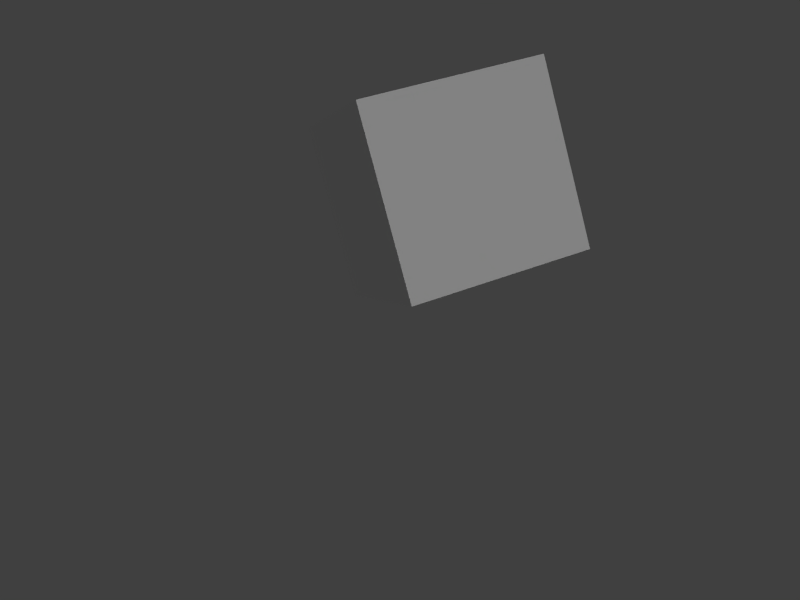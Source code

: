 # Source: blender_interface.blend  (saved by Blender 2.71.0; exported with 4.5.12 LTS)
import bpy
from mathutils import Matrix  # noqa: F401  (used for matrix-valued properties, if any)

bpy.ops.wm.read_factory_settings(use_empty=True)
scene = bpy.context.scene
scene.name = 'Scene'

# ---- collections
col_collection_1 = bpy.data.collections.new('Collection 1'); scene.collection.children.link(col_collection_1)

# ---- world
world_world = bpy.data.worlds.new('World'); scene.world = world_world
world_world.use_nodes = True; world_world.node_tree.nodes.clear()
_N = world_world.node_tree.nodes; _L = world_world.node_tree.links
n0 = _N.new('ShaderNodeOutputWorld'); n0.name = 'World Output'; n0.location = (300, 300)
n1 = _N.new('ShaderNodeBackground'); n1.name = 'Background'; n1.location = (10, 300)
n1.inputs[0].default_value = (0.05088, 0.05088, 0.05088, 1.0)
_L.new(n1.outputs[0], n0.inputs[0])
n0.is_active_output = True
world_world.color = (0.004675, 0.004675, 0.004675)
world_world.use_sun_shadow = False
world_world.sun_shadow_jitter_overblur = 0.0
world_world.cycles.sampling_method = 'MANUAL'
world_world.cycles.sample_map_resolution = 256

# ---- cameras
cam_camera = bpy.data.cameras.new('Camera')
cam_camera.clip_end = 100.0
cam_camera.lens = 35.0
cam_camera.sensor_width = 32.0
cam_camera.sensor_height = 18.0
cam_camera.ortho_scale = 7.314
cam_camera.dof.focus_distance = 0.0
cam_camera.dof.aperture_fstop = 128.0

# ---- lights
light_hemi_001 = bpy.data.lights.new('Hemi.001', 'SUN')
light_hemi_001.transmission_factor = 0.0
light_hemi_001.angle = 0.1993
light_hemi_001.energy = 0.05
light_hemi_001.shadow_buffer_clip_start = 0.5
light_hemi_001.shadow_soft_size = 0.1
light_hemi_001.shadow_cascade_max_distance = 1000.0
light_hemi_001.cycles.use_multiple_importance_sampling = False
light_hemi = bpy.data.lights.new('Hemi', 'SUN')
light_hemi.transmission_factor = 0.0
light_hemi.angle = 0.1993
light_hemi.energy = 0.05
light_hemi.shadow_buffer_clip_start = 0.5
light_hemi.shadow_soft_size = 0.1
light_hemi.shadow_cascade_max_distance = 1000.0
light_hemi.cycles.use_multiple_importance_sampling = False
light_sun = bpy.data.lights.new('Sun', 'SUN')
light_sun.transmission_factor = 0.0
light_sun.angle = 0.1993
light_sun.energy = 1.0
light_sun.shadow_buffer_clip_start = 0.5
light_sun.shadow_soft_size = 0.1
light_sun.shadow_cascade_max_distance = 1000.0
light_sun.cycles.use_multiple_importance_sampling = False

# ---- meshes
me_cube = bpy.data.meshes.new('Cube')
me_cube.from_pydata([(-1.0, -1.0, -1.0), (-1.0, 1.0, -1.0), (1.0, 1.0, -1.0), (1.0, -1.0, -1.0), (-1.0, -1.0, 1.0), (-1.0, 1.0, 1.0), (1.0, 1.0, 1.0), (1.0, -1.0, 1.0)], [], [(4, 5, 1, 0), (5, 6, 2, 1), (6, 7, 3, 2), (7, 4, 0, 3), (0, 1, 2, 3), (7, 6, 5, 4)])
me_cube.use_remesh_preserve_volume = False
me_cube.use_remesh_preserve_attributes = False
me_cube.use_mirror_vertex_groups = False
me_cube.update()

# ---- objects
ob_cube = bpy.data.objects.new('Cube', me_cube)
ob_hemi_001 = bpy.data.objects.new('Hemi.001', light_hemi_001)
ob_hemi = bpy.data.objects.new('Hemi', light_hemi)
ob_sun = bpy.data.objects.new('Sun', light_sun)
ob_camera = bpy.data.objects.new('Camera', cam_camera)

# ---- transforms, parenting, visibility, modifiers, constraints
ob_cube.location = (0.4602, 1.101, 2.355)
ob_cube.rotation_euler = (0.1227, -0.4353, 1.139)
ob_cube.lineart.crease_threshold = 0.0
ob_hemi_001.location = (-16.0, -28.0, -8.0)
ob_hemi_001.rotation_euler = (2.094, 0.0, -0.5236)
ob_hemi_001.lineart.crease_threshold = 0.0
ob_hemi.location = (30.0, 0.0, 16.0)
ob_hemi.rotation_euler = (1.047, -7.721e-07, 1.571)
ob_hemi.lineart.crease_threshold = 0.0
ob_sun.location = (-6.0, 12.0, 30.0)
ob_sun.rotation_euler = (0.5236, 0.0, -2.793)
ob_sun.lineart.crease_threshold = 0.0
ob_camera.location = (7.0, 7.0, 6.0)
ob_camera.rotation_euler = (1.047, 0.0, 2.356)
ob_camera.lock_rotations_4d = False
ob_camera.empty_display_type = 'ARROWS'
ob_camera.color = (0.0, 0.0, 0.0, 0.0)
ob_camera.display_type = 'WIRE'
ob_camera.lineart.crease_threshold = 0.0

# ---- collection membership
col_collection_1.objects.link(ob_cube)
col_collection_1.objects.link(ob_hemi_001)
col_collection_1.objects.link(ob_hemi)
col_collection_1.objects.link(ob_sun)
col_collection_1.objects.link(ob_camera)

# ---- scene / render settings (as saved in the file)
scene.camera = ob_camera
scene.frame_start = 1; scene.frame_end = 250; scene.frame_set(1)
scene.render.engine = 'BLENDER_EEVEE_NEXT'
scene.render.resolution_x = 640
scene.render.resolution_y = 480
scene.render.fps = 30
scene.render.dither_intensity = 0.0
scene.cycles.use_denoising = False
scene.cycles.samples = 10
scene.cycles.sampling_pattern = 'TABULATED_SOBOL'
scene.cycles.light_sampling_threshold = 0.0
scene.cycles.use_adaptive_sampling = False
scene.cycles.use_light_tree = False
scene.cycles.blur_glossy = 0.0
scene.cycles.volume_bounces = 1
scene.cycles.pixel_filter_type = 'GAUSSIAN'
scene.cycles.sample_clamp_indirect = 0.0
scene.view_settings.view_transform = 'Standard'
bpy.context.view_layer.update()
